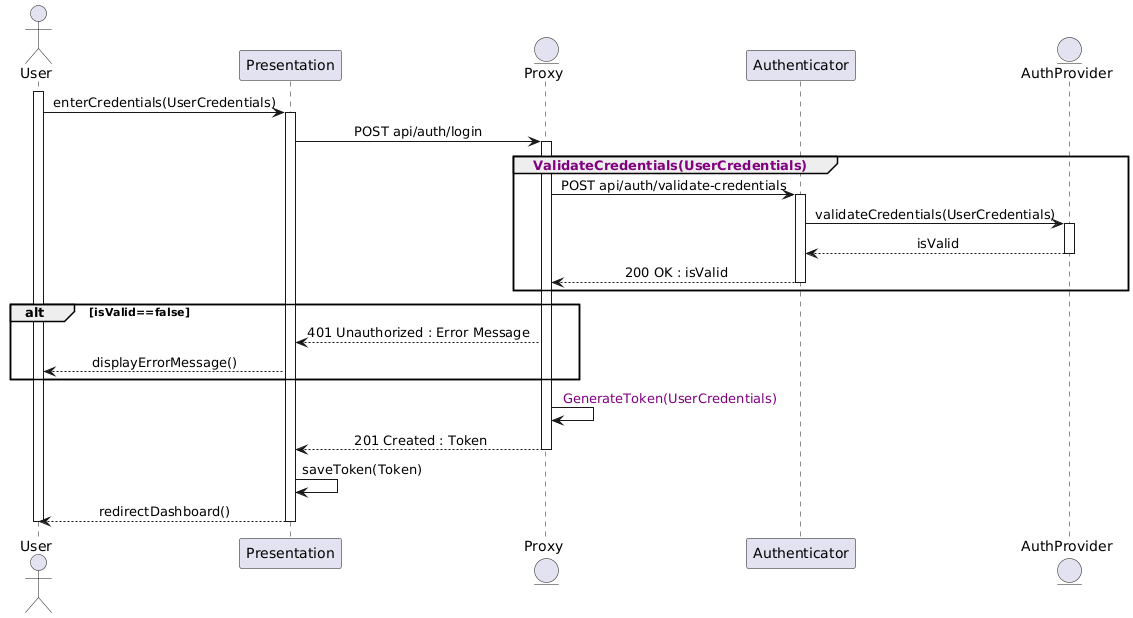

The diagram above was rendered by PlantUML. Its source (embedded in the PNG):
@startuml
skinparam sequenceMessageAlign center
actor       User
participant  Presentation
entity      Proxy
participant Authenticator
entity AuthProvider

activate User
User -> Presentation : enterCredentials(UserCredentials)
activate Presentation
Presentation -> Proxy : POST api/auth/login
activate Proxy
group <color:purple> ValidateCredentials(UserCredentials)
Proxy -> Authenticator : POST api/auth/validate-credentials
activate Authenticator
Authenticator -> AuthProvider : validateCredentials(UserCredentials)
activate AuthProvider
AuthProvider --> Authenticator : isValid
deactivate AuthProvider
Authenticator --> Proxy : 200 OK : isValid
deactivate Authenticator
end
alt isValid==false
Proxy --> Presentation : 401 Unauthorized : Error Message
Presentation --> User : displayErrorMessage()
end
Proxy -> Proxy : <color:purple> GenerateToken(UserCredentials)
Proxy --> Presentation : 201 Created : Token
deactivate Proxy
Presentation -> Presentation : saveToken(Token)
Presentation --> User : redirectDashboard()
deactivate Presentation
deactivate User
@enduml